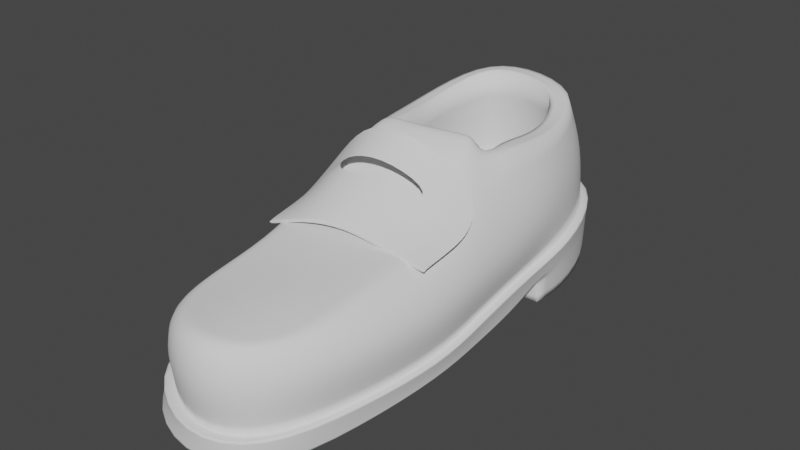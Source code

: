 # Source: loafer.blend  (saved by Blender 3.5.10; exported with 4.5.12 LTS)
import bpy
from mathutils import Matrix  # noqa: F401  (used for matrix-valued properties, if any)

bpy.ops.wm.read_factory_settings(use_empty=True)
scene = bpy.context.scene
scene.name = 'Scene'

# ---- collections
col_collection = bpy.data.collections.new('Collection'); scene.collection.children.link(col_collection)

# ---- world
world_world = bpy.data.worlds.new('World'); scene.world = world_world
world_world.use_nodes = True; world_world.node_tree.nodes.clear()
_N = world_world.node_tree.nodes; _L = world_world.node_tree.links
n0 = _N.new('ShaderNodeOutputWorld'); n0.name = 'World Output'; n0.location = (300, 300)
n1 = _N.new('ShaderNodeBackground'); n1.name = 'Background'; n1.location = (10, 300)
n1.inputs[0].default_value = (0.05088, 0.05088, 0.05088, 1.0)
_L.new(n1.outputs[0], n0.inputs[0])
n0.is_active_output = True
world_world.color = (0.05088, 0.05088, 0.05088)
world_world.use_sun_shadow = False
world_world.sun_shadow_jitter_overblur = 0.0

# ---- meshes
me_plane = bpy.data.meshes.new('Plane')
me_plane.from_pydata([(-0.2068, -0.7176, 0.001093), (0.2396, -0.778, 0.004441), (-0.2618, 0.8614, 0.1427), (0.2036, 0.8796, 0.144), (-0.3408, 0.5087, 0.1197), (0.3358, 0.5476, 0.137), (-0.3136, -0.2652, 0.02518), (0.3687, -0.2133, 0.03714), (0.3402, 0.1687, 0.08303), (-0.2261, 0.1561, 0.0709), (0.03353, -0.8456, -0.006638), (-0.01946, 0.944, 0.145), (-0.1601, -0.757, 0.2284), (0.2282, -0.75, 0.2267), (-0.1747, 0.7194, 0.5355), (0.1363, 0.7393, 0.5114), (-0.2207, 0.5122, 0.4644), (0.2008, 0.5641, 0.4708), (-0.1967, -0.3452, 0.2631), (0.3312, -0.2755, 0.3002), (0.1841, 0.2337, 0.4934), (-0.165, 0.1879, 0.4899), (0.05211, -0.8604, 0.2425), (-0.04949, 0.7724, 0.5422), (0.05069, -0.3012, 0.3093), (0.01178, 0.1826, 0.5458), (0.04772, -0.8834, 0.1283), (-0.1808, -0.7586, 0.1411), (-0.265, 0.8282, 0.3333), (-0.04226, 0.948, 0.3308), (0.3988, 0.1738, 0.2438), (0.4132, -0.2494, 0.1957), (-0.2748, -0.2998, 0.1534), (-0.2671, 0.1657, 0.2201), (0.2008, 0.8685, 0.3452), (-0.3154, 0.5224, 0.3), (0.2473, -0.785, 0.1456), (0.3139, 0.5778, 0.2892), (-0.3273, -0.2523, -0.04133), (-0.2248, -0.7269, -0.08259), (0.01534, -0.8424, -0.0788), (0.2331, -0.772, -0.07772), (0.33, 0.1685, -0.0007139), (-0.2361, 0.1542, 0.0051), (0.3572, -0.2077, -0.01925), (0.01292, -0.2273, -0.02867), (0.006128, 0.1882, -8.099e-05), (-0.3402, -0.268, 0.03361), (-0.2276, -0.7488, 0.001707), (0.03791, -0.8869, -0.005036), (0.2619, -0.8015, 0.005566), (0.3652, 0.5542, 0.1308), (0.2242, 0.9017, 0.1364), (-0.02034, 0.9747, 0.1374), (-0.2824, 0.8826, 0.1356), (-0.3705, 0.511, 0.1164), (0.3715, 0.1705, 0.08303), (-0.3574, 0.5147, 0.03764), (-0.2512, 0.1542, 0.07311), (0.3988, -0.2171, 0.03904), (0.2269, 0.898, 0.04334), (-0.2604, 0.1519, 0.01005), (-0.3544, -0.2549, -0.03779), (0.3614, 0.1702, -0.0007088), (0.3862, -0.2106, -0.02264), (-0.2469, 0.8996, 0.04472), (-0.02035, 0.978, 0.04396), (0.02134, -0.8839, -0.07724), (-0.2432, -0.7588, -0.08253), (0.2555, -0.7992, -0.07679), (0.3522, 0.5514, 0.04189), (-0.09399, -0.2645, 0.3562), (0.2245, -0.2399, 0.3426), (0.1764, 0.05906, 0.5208), (-0.1268, 0.04559, 0.5427), (0.04959, -0.2376, 0.3704), (0.01696, 0.03923, 0.5772), (0.2978, 0.06963, 0.4067), (0.343, -0.2344, 0.3201), (-0.2289, -0.2682, 0.3009), (-0.2227, 0.0314, 0.4157), (0.2589, 0.5728, 0.4707), (0.1815, 0.7962, 0.5102), (-0.04848, 0.8391, 0.5415), (-0.212, 0.7568, 0.5351), (-0.2778, 0.5089, 0.4614), (0.2352, 0.1913, 0.4878), (-0.2048, 0.1422, 0.4781), (0.0139, 0.1357, 0.5401), (-0.0107, 0.5296, 0.1146), (-0.2622, 0.5079, 0.1366), (0.2639, 0.5721, 0.1115), (0.006662, 0.1966, 0.05101), (-0.02466, 0.8734, 0.129), (0.1765, 0.8252, 0.1368), (-0.2113, 0.8181, 0.1337), (0.2034, 0.2291, 0.03215), (-0.1538, 0.198, 0.01275), (-0.1192, -0.04894, 0.4776), (0.1988, -0.03378, 0.4564), (0.01901, -0.05001, 0.5161), (-0.2331, -0.07696, 0.3439), (0.331, -0.007052, 0.3616), (-0.1117, -0.1024, 0.4426), (0.3454, -0.07916, 0.3429), (0.2036, -0.08649, 0.42), (0.02569, -0.09865, 0.4797), (-0.2307, -0.1309, 0.3267), (-0.1577, 0.1389, 0.5257), (0.1598, 0.2259, 0.5328), (0.1805, 0.1797, 0.5295), (0.2721, -0.2811, 0.3295), (-0.1672, -0.3399, 0.298), (0.04706, -0.811, 0.2714), (-0.1299, 0.1847, 0.5365), (-0.1345, -0.7194, 0.2559), (0.2156, -0.724, 0.2564), (-0.1004, 0.1834, 0.5469), (0.1357, 0.2179, 0.5418), (-0.1174, 0.1371, 0.5384), (0.1459, 0.17, 0.5401), (0.2259, -0.2862, 0.3297), (-0.1324, -0.3346, 0.3032), (0.04689, -0.7833, 0.2697), (-0.1133, -0.6968, 0.2543), (0.1973, -0.7051, 0.2586), (0.3582, 0.3591, 0.0917), (-0.003032, 0.3631, 0.083), (0.3617, 0.1702, 0.01008), (0.3609, 0.5536, 0.1022), (-0.3179, 0.5128, -0.06574), (0.3649, 0.1703, 0.04655), (-0.2527, 0.1518, 0.05118), (0.03299, -0.8854, -0.02851), (0.3281, 0.3545, 0.09169), (-0.297, 0.3277, 0.1107), (0.2674, 0.3896, 0.4802), (-0.2311, 0.3316, 0.4757), (0.3081, 0.3402, 0.01145), (-0.3035, 0.3306, 0.004739), (0.3739, 0.3646, 0.2547), (-0.2852, 0.3448, 0.2687), (0.2243, 0.9005, 0.1071), (0.001257, 0.3457, -0.05076), (-0.008555, 0.3487, 0.01212), (-0.3256, 0.33, 0.1048), (0.2179, 0.406, 0.4801), (0.3443, 0.3591, 0.0338), (-0.3246, 0.3358, 0.03326), (-0.1917, 0.3575, 0.4759), (-0.3612, 0.5134, 0.06364), (0.2085, 0.8707, -0.06677), (0.2295, 0.4, 0.06909), (-0.2126, 0.3531, 0.07517), (-0.2582, 0.8936, 0.07604), (-0.3655, 0.5121, 0.08975), (0.2583, -0.8028, -0.05004), (0.2254, 0.8992, 0.07553), (0.3445, 0.5481, -0.06612), (-0.2574, 0.1513, 0.02181), (-0.3482, -0.2629, -0.004908), (-0.2247, 0.9069, -0.06418), (0.02734, -0.8842, -0.05277), (-0.3527, -0.2593, -0.02901), (0.3903, -0.2128, 0.005338), (0.3131, 0.3524, -0.0514), (0.3565, 0.5525, 0.07222), (0.387, -0.2111, -0.01544), (-0.3234, 0.3312, 0.08152), (-0.2704, 0.8876, 0.1068), (-0.02062, 0.9751, 0.108), (0.3425, 0.357, -0.0514), (-0.3483, 0.5145, -0.06574), (-0.02079, 0.9764, 0.07629), (-0.2329, -0.7459, -0.02607), (-0.01811, 0.9774, -0.0662), (0.2279, 0.8933, -0.06673), (-0.2385, -0.7508, -0.05443), (-0.00198, 0.5059, -0.06567), (0.2605, -0.8033, -0.02249), (0.3523, 0.3591, 0.07065), (-0.2004, 0.8884, -0.06416), (-0.01561, 0.9483, -0.06621), (0.3478, 0.3591, 0.05195), (0.3147, 0.5407, -0.06612), (-0.3231, 0.3333, 0.05767), (-0.3094, 0.337, -0.05967), (-0.3378, 0.3376, -0.05979), (-0.2777, -0.5306, 0.005237), (0.3327, -0.4971, 0.02726), (-0.2081, -0.5757, 0.234), (0.3144, -0.5515, 0.2631), (0.02701, -0.5697, 0.2919), (0.3707, -0.53, 0.1813), (-0.2558, -0.558, 0.1502), (-0.2878, -0.522, -0.06515), (0.3188, -0.4981, -0.04754), (0.0276, -0.5383, -0.05591), (-0.3023, -0.5457, 0.01013), (0.3576, -0.5104, 0.0287), (-0.3131, -0.5366, -0.063), (0.3428, -0.5136, -0.04886), (-0.1801, -0.558, 0.264), (0.2724, -0.5471, 0.2865), (-0.1508, -0.5451, 0.2671), (0.2341, -0.5385, 0.2878), (0.3499, -0.512, -0.003939), (0.3452, -0.5131, -0.02987), (-0.3064, -0.5404, -0.02114), (-0.3104, -0.5383, -0.04562), (-0.1091, 0.1847, 0.4841), (0.1387, 0.2223, 0.4829), (0.01123, 0.1847, 0.4713), (-0.1389, -0.002474, 0.3984), (-0.09664, 0.003683, 0.07634), (0.0239, 0.00267, 0.1049), (0.1728, 0.02567, 0.09521), (0.2121, 0.02032, 0.3917), (-0.08672, -0.003165, 0.4021), (0.1681, 0.01467, 0.3927), (0.02522, -0.004661, 0.4102), (-0.2702, -0.05391, 0.04652), (0.3545, -0.02232, 0.06017), (-0.2338, -0.1045, 0.3213), (0.322, -0.05182, 0.3371), (0.03157, -0.08189, 0.4131), (-0.2713, -0.06587, 0.1857), (0.406, -0.03786, 0.2198), (-0.282, -0.04869, -0.01921), (0.3436, -0.0196, -0.009972), (0.00942, -0.01941, -0.0148), (-0.2961, -0.05628, 0.05186), (0.3852, -0.0233, 0.06106), (-0.3077, -0.05117, -0.01496), (0.3738, -0.02019, -0.01167), (-0.1994, -0.1049, 0.3515), (0.2649, -0.06262, 0.3532), (-0.1583, -0.1027, 0.3648), (0.2171, -0.0681, 0.3667), (0.3776, -0.02126, 0.02594), (0.3744, -0.02043, -0.002679), (-0.3009, -0.05501, 0.0216), (-0.3053, -0.05359, -0.004852), (-0.09577, -0.2485, 0.3645), (0.3418, -0.2212, 0.3243), (0.2228, -0.2244, 0.3513), (0.04721, -0.2238, 0.381), (-0.231, -0.2535, 0.3056), (-0.094, -0.2645, 0.3467), (0.2245, -0.2399, 0.3333), (0.04958, -0.2376, 0.361), (0.343, -0.2344, 0.3108), (-0.2288, -0.2683, 0.2917)], [], [(1, 10, 49, 50), (189, 1, 50, 199), (60, 70, 158, 176), (188, 6, 47, 198), (221, 9, 58, 231), (40, 41, 69, 67), (11, 3, 52, 53), (196, 44, 64, 201), (17, 15, 94, 91), (14, 16, 90, 95), (22, 13, 116, 113), (225, 238, 120, 88), (223, 235, 108, 87), (12, 22, 113, 115), (149, 21, 97, 153), (15, 23, 93, 94), (27, 26, 22, 12), (29, 28, 84, 83), (227, 30, 86, 224), (194, 27, 12, 190), (226, 32, 18, 223), (34, 29, 83, 82), (28, 35, 85, 84), (141, 33, 87, 137), (26, 36, 13, 22), (193, 31, 19, 191), (140, 37, 81, 136), (37, 34, 82, 81), (5, 3, 34, 37), (134, 5, 37, 140), (189, 7, 31, 193), (10, 1, 36, 26), (135, 9, 33, 141), (2, 4, 35, 28), (3, 11, 29, 34), (221, 6, 32, 226), (188, 0, 27, 194), (222, 8, 30, 227), (11, 2, 28, 29), (0, 10, 26, 27), (70, 147, 171, 158), (144, 139, 186, 143), (197, 45, 44, 196), (230, 46, 42, 229), (228, 43, 46, 230), (195, 38, 45, 197), (148, 57, 172, 187), (66, 60, 176, 175), (195, 39, 68, 200), (10, 0, 48, 49), (228, 38, 62, 233), (57, 65, 161, 172), (185, 150, 57, 148), (150, 154, 65, 57), (173, 157, 60, 66), (242, 159, 61, 233), (209, 163, 62, 200), (240, 167, 64, 234), (154, 173, 66, 65), (162, 177, 68, 67), (156, 162, 67, 69), (207, 156, 69, 201), (183, 128, 63, 147), (157, 166, 70, 60), (229, 42, 63, 234), (139, 148, 187, 186), (3, 5, 51, 52), (139, 43, 61, 148), (65, 66, 175, 161), (222, 7, 59, 232), (2, 11, 53, 54), (147, 138, 165, 171), (135, 4, 55, 145), (4, 2, 54, 55), (39, 40, 67, 68), (134, 8, 56, 126), (100, 99, 73, 76), (98, 100, 76, 74), (102, 77, 73, 99), (247, 79, 71, 243), (15, 17, 81, 82), (14, 23, 83, 84), (16, 14, 84, 85), (146, 20, 86, 136), (149, 16, 85, 137), (25, 117, 119, 88), (23, 15, 82, 83), (20, 109, 110, 86), (89, 91, 94, 93), (127, 152, 91, 89), (153, 127, 89, 90), (90, 89, 93, 95), (25, 118, 211, 212), (21, 114, 117, 210), (146, 17, 91, 152), (23, 14, 95, 93), (80, 101, 98, 74), (104, 102, 99, 105), (235, 112, 122, 237), (246, 245, 105, 106), (243, 246, 106, 103), (244, 104, 105, 245), (101, 107, 103, 98), (110, 109, 118, 120), (202, 115, 124, 204), (113, 116, 125, 123), (108, 114, 21, 87), (236, 111, 19, 224), (120, 118, 25, 88), (237, 122, 24, 225), (204, 124, 123, 192), (119, 117, 114, 108), (192, 205, 121, 24), (238, 121, 111, 236), (203, 191, 19, 111), (205, 203, 111, 121), (202, 112, 18, 190), (124, 115, 113, 123), (184, 151, 176, 158), (20, 146, 152, 96), (97, 92, 127, 153), (92, 96, 152, 127), (21, 149, 137, 87), (17, 146, 136, 81), (5, 134, 126, 51), (9, 135, 145, 58), (42, 138, 147, 63), (138, 144, 143, 165), (166, 183, 147, 70), (159, 185, 148, 61), (43, 139, 144, 46), (46, 144, 138, 42), (4, 135, 141, 35), (8, 134, 140, 30), (30, 140, 136, 86), (35, 141, 137, 85), (16, 149, 153, 90), (58, 145, 168, 132), (132, 168, 185, 159), (51, 126, 180, 129), (129, 180, 183, 166), (52, 51, 129, 142), (142, 129, 166, 157), (126, 56, 131, 180), (180, 131, 128, 183), (199, 50, 179, 206), (206, 179, 156, 207), (50, 49, 133, 179), (179, 133, 162, 156), (49, 48, 174, 133), (133, 174, 177, 162), (54, 53, 170, 169), (169, 170, 173, 154), (232, 59, 164, 239), (239, 164, 167, 240), (198, 47, 160, 208), (208, 160, 163, 209), (231, 58, 132, 241), (241, 132, 159, 242), (53, 52, 142, 170), (170, 142, 157, 173), (55, 54, 169, 155), (155, 169, 154, 150), (145, 55, 155, 168), (168, 155, 150, 185), (178, 182, 151, 184), (143, 178, 184, 165), (186, 130, 178, 143), (130, 181, 182, 178), (151, 182, 175, 176), (182, 181, 161, 175), (181, 130, 172, 161), (165, 184, 158, 171), (130, 186, 187, 172), (174, 208, 209, 177), (48, 198, 208, 174), (164, 206, 207, 167), (59, 199, 206, 164), (115, 202, 190, 12), (125, 116, 203, 205), (116, 13, 191, 203), (123, 125, 205, 192), (122, 204, 192, 24), (112, 202, 204, 122), (167, 207, 201, 64), (177, 209, 200, 68), (38, 195, 200, 62), (39, 195, 197, 40), (40, 197, 196, 41), (6, 188, 194, 32), (1, 189, 193, 36), (36, 193, 191, 13), (32, 194, 190, 18), (41, 196, 201, 69), (0, 188, 198, 48), (7, 189, 199, 59), (20, 96, 216, 217), (20, 211, 118, 109), (218, 220, 215, 214, 213), (210, 212, 220, 218), (212, 210, 117, 25), (220, 219, 217, 216, 215), (97, 21, 213, 214), (212, 211, 219, 220), (211, 20, 217, 219), (96, 92, 215, 216), (21, 210, 218, 213), (92, 97, 214, 215), (160, 241, 242, 163), (47, 231, 241, 160), (131, 239, 240, 128), (56, 232, 239, 131), (120, 238, 236, 110), (119, 237, 225, 88), (110, 236, 224, 86), (108, 235, 237, 119), (8, 222, 232, 56), (44, 229, 234, 64), (128, 240, 234, 63), (163, 242, 233, 62), (43, 228, 233, 61), (38, 228, 230, 45), (45, 230, 229, 44), (7, 222, 227, 31), (9, 221, 226, 33), (33, 226, 223, 87), (31, 227, 224, 19), (18, 112, 235, 223), (24, 121, 238, 225), (6, 221, 231, 47), (78, 244, 245, 72), (71, 75, 246, 243), (75, 72, 245, 246), (107, 247, 243, 103), (75, 71, 248, 250), (78, 72, 249, 251), (72, 75, 250, 249), (71, 79, 252, 248)])
me_plane.polygons.foreach_set('use_smooth', [True] * 238)
_k = {(0, 188): 1.0, (1, 10): 1.0, (3, 5): 1.0, (2, 11): 1.0, (2, 4): 1.0, (5, 134): 1.0, (6, 221): 1.0, (7, 189): 1.0, (8, 222): 1.0, (9, 135): 1.0, (0, 10): 1.0, (3, 11): 1.0, (81, 82): 1.0, (83, 84): 1.0, (84, 85): 1.0, (81, 136): 1.0, (87, 137): 1.0, (82, 83): 1.0, (148, 187): 1.0, (48, 198): 1.0, (49, 50): 1.0, (51, 52): 1.0, (53, 54): 1.0, (54, 55): 1.0, (51, 126): 1.0, (47, 231): 1.0, (59, 199): 1.0, (56, 232): 1.0, (58, 145): 1.0, (48, 49): 1.0, (52, 53): 1.0, (68, 200): 1.0, (67, 69): 1.0, (62, 233): 1.0, (64, 201): 1.0, (63, 234): 1.0, (61, 148): 1.0, (67, 68): 1.0, (147, 171): 1.0, (71, 75): 1.0, (72, 75): 1.0, (72, 78): 1.0, (71, 79): 1.0, (15, 17): 1.0, (14, 23): 1.0, (14, 16): 1.0, (17, 146): 1.0, (21, 149): 1.0, (15, 23): 1.0, (91, 94): 1.0, (93, 95): 1.0, (90, 95): 1.0, (91, 152): 1.0, (97, 153): 1.0, (93, 94): 1.0, (20, 146): 1.0, (56, 126): 1.0, (139, 148): 1.0, (8, 134): 1.0, (4, 135): 1.0, (86, 136): 1.0, (85, 137): 1.0, (138, 147): 1.0, (55, 145): 1.0, (63, 147): 1.0, (16, 149): 1.0, (96, 152): 1.0, (90, 153): 1.0, (139, 144): 1.0, (138, 144): 1.0, (158, 176): 1.0, (161, 175): 1.0, (161, 172): 1.0, (158, 171): 1.0, (175, 176): 1.0, (186, 187): 1.0, (165, 171): 1.0, (172, 187): 1.0, (143, 186): 1.0, (143, 165): 1.0, (6, 188): 1.0, (1, 189): 1.0, (47, 198): 1.0, (50, 199): 1.0, (62, 200): 1.0, (69, 201): 1.0, (96, 216): 1.0, (97, 214): 1.0, (9, 221): 1.0, (7, 222): 1.0, (58, 231): 1.0, (59, 232): 1.0, (61, 233): 1.0, (64, 234): 1.0}
me_plane.attributes.new('crease_edge', 'FLOAT', 'EDGE').data.foreach_set('value', [_k.get((min(e.vertices), max(e.vertices)), 0.0) for e in me_plane.edges])
_uv = me_plane.uv_layers.new(name='UVMap')
_uv.uv.foreach_set('vector', [1.0, 0.0, 0.5, 0.0, 0.5, 0.0, 1.0, 0.0, 1.0, 0.1624, 1.0, 0.0, 1.0, 0.0, 1.0, 0.1624, 1.0, 1.0, 1.0, 0.7529, 1.0, 0.7529, 1.0, 1.0, 0.0, 0.1624, 0.0, 0.348, 0.0, 0.348, 0.0, 0.1624, 0.0, 0.4612, 0.0, 0.5744, 0.0, 0.5744, 0.0, 0.4612, 0.5, 0.0, 1.0, 0.0, 1.0, 0.0, 0.5, 0.0, 0.5, 1.0, 1.0, 1.0, 1.0, 1.0, 0.5, 1.0, 1.0, 0.1624, 1.0, 0.348, 1.0, 0.348, 1.0, 0.1624, 0.9289, 0.7528, 0.901, 0.9607, 0.901, 0.9607, 0.9289, 0.7528, 0.08965, 0.9647, 0.07822, 0.7527, 0.07822, 0.7527, 0.08965, 0.9647, 0.5, 0.0, 1.0, 0.0, 0.9228, 0.03848, 0.5, 0.02476, 0.5, 0.4612, 0.8209, 0.4612, 0.81, 0.5744, 0.5, 0.5744, 0.0, 0.4612, 0.09011, 0.4612, 0.1119, 0.5744, 0.0, 0.5744, 0.0, 0.0, 0.5, 0.0, 0.5, 0.02476, 0.06391, 0.0232, 0.08751, 0.6755, 0.0968, 0.5983, 0.0968, 0.5983, 0.08751, 0.6755, 0.901, 0.9607, 0.4997, 0.9685, 0.4997, 0.9685, 0.901, 0.9607, 0.0, 0.0, 0.5, 0.0, 0.5, 0.0, 0.0, 0.0, 0.5, 1.0, 0.0, 1.0, 0.0, 1.0, 0.5, 1.0, 1.0, 0.4612, 1.0, 0.5744, 1.0, 0.5744, 1.0, 0.4612, 0.0, 0.1624, 0.0, 0.0, 0.0, 0.0, 0.0, 0.1624, 0.0, 0.4612, 0.0, 0.348, 0.0, 0.348, 0.0, 0.4612, 1.0, 1.0, 0.5, 1.0, 0.5, 1.0, 1.0, 1.0, 0.0, 1.0, 0.0, 0.7529, 0.0, 0.7529, 0.0, 1.0, 0.0, 0.6636, 0.0, 0.5744, 0.0, 0.5744, 0.0, 0.6636, 0.5, 0.0, 1.0, 0.0, 1.0, 0.0, 0.5, 0.0, 1.0, 0.1624, 1.0, 0.348, 1.0, 0.348, 1.0, 0.1624, 1.0, 0.6636, 1.0, 0.7529, 1.0, 0.7529, 1.0, 0.6636, 1.0, 0.7529, 1.0, 1.0, 1.0, 1.0, 1.0, 0.7529, 1.0, 0.7529, 1.0, 1.0, 1.0, 1.0, 1.0, 0.7529, 1.0, 0.6636, 1.0, 0.7529, 1.0, 0.7529, 1.0, 0.6636, 1.0, 0.1624, 1.0, 0.348, 1.0, 0.348, 1.0, 0.1624, 0.5, 0.0, 1.0, 0.0, 1.0, 0.0, 0.5, 0.0, 0.0, 0.6636, 0.0, 0.5744, 0.0, 0.5744, 0.0, 0.6636, 0.0, 1.0, 0.0, 0.7529, 0.0, 0.7529, 0.0, 1.0, 1.0, 1.0, 0.5, 1.0, 0.5, 1.0, 1.0, 1.0, 0.0, 0.4612, 0.0, 0.348, 0.0, 0.348, 0.0, 0.4612, 0.0, 0.1624, 0.0, 0.0, 0.0, 0.0, 0.0, 0.1624, 1.0, 0.4612, 1.0, 0.5744, 1.0, 0.5744, 1.0, 0.4612, 0.5, 1.0, 0.0, 1.0, 0.0, 1.0, 0.5, 1.0, 0.0, 0.0, 0.5, 0.0, 0.5, 0.0, 0.0, 0.0, 1.0, 0.7529, 1.0, 0.6636, 1.0, 0.6636, 1.0, 0.7529, 0.5, 0.6116, 0.0, 0.6116, 0.0, 0.6636, 0.5, 0.6636, 0.5, 0.1624, 0.5, 0.348, 1.0, 0.348, 1.0, 0.1624, 0.5, 0.4612, 0.5, 0.5744, 1.0, 0.5744, 1.0, 0.4612, 0.0, 0.4612, 0.0, 0.5744, 0.5, 0.5744, 0.5, 0.4612, 0.0, 0.1624, 0.0, 0.348, 0.5, 0.348, 0.5, 0.1624, 0.0, 0.6636, 0.0, 0.7529, 0.0, 0.7529, 0.0, 0.6636, 0.5, 1.0, 1.0, 1.0, 1.0, 1.0, 0.5, 1.0, 0.0, 0.1624, 0.0, 0.0, 0.0, 0.0, 0.0, 0.1624, 0.5, 0.0, 0.0, 0.0, 0.0, 0.0, 0.5, 0.0, 0.0, 0.4612, 0.0, 0.348, 0.0, 0.348, 0.0, 0.4612, 0.0, 0.7529, 0.0, 1.0, 0.0, 1.0, 0.0, 0.7529, 0.0, 0.6636, 0.0, 0.7529, 0.0, 0.7529, 0.0, 0.6636, 0.0, 0.7529, 0.0, 1.0, 0.0, 1.0, 0.0, 0.7529, 0.5, 1.0, 1.0, 1.0, 1.0, 1.0, 0.5, 1.0, 0.0, 0.4612, 0.0, 0.5744, 0.0, 0.5744, 0.0, 0.4612, 0.0, 0.1624, 0.0, 0.348, 0.0, 0.348, 0.0, 0.1624, 1.0, 0.4612, 1.0, 0.348, 1.0, 0.348, 1.0, 0.4612, 0.0, 1.0, 0.5, 1.0, 0.5, 1.0, 0.0, 1.0, 0.5, 0.0, 0.0, 0.0, 0.0, 0.0, 0.5, 0.0, 1.0, 0.0, 0.5, 0.0, 0.5, 0.0, 1.0, 0.0, 1.0, 0.1624, 1.0, 0.0, 1.0, 0.0, 1.0, 0.1624, 1.0, 0.6636, 1.0, 0.5744, 1.0, 0.5744, 1.0, 0.6636, 1.0, 1.0, 1.0, 0.7529, 1.0, 0.7529, 1.0, 1.0, 1.0, 0.4612, 1.0, 0.5744, 1.0, 0.5744, 1.0, 0.4612, 0.0, 0.6116, 0.0, 0.6636, 0.0, 0.6636, 0.0, 0.6636, 1.0, 1.0, 1.0, 0.7529, 1.0, 0.7529, 1.0, 1.0, 0.0, 0.6116, 0.0, 0.5744, 0.0, 0.5744, 0.0, 0.6636, 0.0, 1.0, 0.5, 1.0, 0.5, 1.0, 0.0, 1.0, 1.0, 0.4612, 1.0, 0.348, 1.0, 0.348, 1.0, 0.4612, 0.0, 1.0, 0.5, 1.0, 0.5, 1.0, 0.0, 1.0, 1.0, 0.6636, 1.0, 0.6116, 1.0, 0.6636, 1.0, 0.6636, 0.0, 0.6636, 0.0, 0.7529, 0.0, 0.7529, 0.0, 0.6636, 0.0, 0.7529, 0.0, 1.0, 0.0, 1.0, 0.0, 0.7529, 0.0, 0.0, 0.5, 0.0, 0.5, 0.0, 0.0, 0.0, 1.0, 0.6636, 1.0, 0.5744, 1.0, 0.5744, 1.0, 0.6636, 0.5, 0.4925, 1.0, 0.4925, 1.0, 0.5744, 0.5, 0.5744, 0.2204, 0.4925, 0.5, 0.4925, 0.5, 0.5744, 0.2204, 0.5744, 1.0, 0.4925, 1.0, 0.5744, 1.0, 0.5744, 1.0, 0.4925, 0.0, 0.3583, 0.0, 0.348, 0.2204, 0.348, 0.2204, 0.3583, 0.901, 0.9607, 0.9289, 0.7528, 1.0, 0.7529, 1.0, 1.0, 0.08965, 0.9647, 0.4997, 0.9685, 0.5, 1.0, 0.0, 1.0, 0.07822, 0.7527, 0.08965, 0.9647, 0.0, 1.0, 0.0, 0.7529, 0.9233, 0.675, 0.9176, 0.5973, 1.0, 0.5744, 1.0, 0.6636, 0.08751, 0.6755, 0.07822, 0.7527, 0.0, 0.7529, 0.0, 0.6636, 0.4981, 0.5972, 0.2514, 0.5979, 0.2012, 0.5744, 0.5, 0.5744, 0.4997, 0.9685, 0.901, 0.9607, 1.0, 1.0, 0.5, 1.0, 0.9176, 0.5973, 0.8574, 0.5973, 0.8922, 0.5744, 1.0, 0.5744, 0.5, 0.7529, 0.9289, 0.7528, 0.901, 0.9607, 0.4997, 0.9685, 0.4991, 0.6751, 0.9233, 0.675, 0.9289, 0.7528, 0.5, 0.7529, 0.08751, 0.6755, 0.4991, 0.6751, 0.5, 0.7529, 0.07822, 0.7527, 0.07822, 0.7527, 0.5, 0.7529, 0.4997, 0.9685, 0.08965, 0.9647, 0.4981, 0.5972, 0.7964, 0.5973, 0.82, 0.5973, 0.4981, 0.5972, 0.0968, 0.5983, 0.1859, 0.5981, 0.2514, 0.5979, 0.224, 0.598, 0.9233, 0.675, 0.9289, 0.7528, 0.9289, 0.7528, 0.9233, 0.675, 0.4997, 0.9685, 0.08965, 0.9647, 0.08965, 0.9647, 0.4997, 0.9685, 0.0, 0.5744, 0.0, 0.4925, 0.2204, 0.4925, 0.2204, 0.5744, 1.0, 0.4538, 1.0, 0.4925, 1.0, 0.4925, 1.0, 0.4538, 0.09011, 0.4612, 0.06828, 0.348, 0.1391, 0.348, 0.1701, 0.4612, 0.5, 0.3583, 1.0, 0.3583, 1.0, 0.4538, 0.5, 0.4538, 0.2204, 0.3583, 0.5, 0.3583, 0.5, 0.4538, 0.2204, 0.4538, 1.0, 0.3583, 1.0, 0.4538, 1.0, 0.4538, 1.0, 0.3583, 0.0, 0.4925, 0.0, 0.4538, 0.2204, 0.4538, 0.2204, 0.4925, 0.8922, 0.5744, 0.8574, 0.5973, 0.7964, 0.5973, 0.81, 0.5744, 0.06595, 0.1748, 0.06391, 0.0232, 0.1186, 0.04258, 0.1282, 0.1851, 0.5, 0.02476, 0.9228, 0.03848, 0.8591, 0.06744, 0.5, 0.04166, 0.1119, 0.5744, 0.1859, 0.5981, 0.0968, 0.5983, 0.0, 0.5744, 0.9011, 0.4612, 0.91, 0.348, 1.0, 0.348, 1.0, 0.4612, 0.81, 0.5744, 0.7964, 0.5973, 0.4981, 0.5972, 0.5, 0.5744, 0.1701, 0.4612, 0.1391, 0.348, 0.5, 0.348, 0.5, 0.4612, 0.1282, 0.1851, 0.1186, 0.04258, 0.5, 0.04166, 0.5, 0.1846, 0.2012, 0.5744, 0.2514, 0.5979, 0.1859, 0.5981, 0.1119, 0.5744, 0.5, 0.1846, 0.8463, 0.1984, 0.8318, 0.348, 0.5, 0.348, 0.8209, 0.4612, 0.8318, 0.348, 0.91, 0.348, 0.9011, 0.4612, 0.9168, 0.1829, 1.0, 0.1624, 1.0, 0.348, 0.91, 0.348, 0.8463, 0.1984, 0.9168, 0.1829, 0.91, 0.348, 0.8318, 0.348, 0.06595, 0.1748, 0.06828, 0.348, 0.0, 0.348, 0.0, 0.1624, 0.1186, 0.04258, 0.06391, 0.0232, 0.5, 0.02476, 0.5, 0.04166, 1.0, 0.7529, 1.0, 1.0, 1.0, 1.0, 1.0, 0.7529, 0.9176, 0.5973, 0.9233, 0.675, 0.9233, 0.675, 0.9176, 0.5973, 0.0968, 0.5983, 0.4981, 0.5972, 0.4991, 0.6751, 0.08751, 0.6755, 0.4981, 0.5972, 0.9176, 0.5973, 0.9233, 0.675, 0.4991, 0.6751, 0.0968, 0.5983, 0.08751, 0.6755, 0.0, 0.6636, 0.0, 0.5744, 0.9289, 0.7528, 0.9233, 0.675, 1.0, 0.6636, 1.0, 0.7529, 1.0, 0.7529, 1.0, 0.6636, 1.0, 0.6636, 1.0, 0.7529, 0.0, 0.5744, 0.0, 0.6636, 0.0, 0.6636, 0.0, 0.5744, 1.0, 0.5744, 1.0, 0.6116, 1.0, 0.6636, 1.0, 0.5744, 1.0, 0.6116, 0.5, 0.6116, 0.5, 0.6636, 1.0, 0.6636, 1.0, 0.7529, 1.0, 0.6636, 1.0, 0.6636, 1.0, 0.7529, 0.0, 0.5744, 0.0, 0.6636, 0.0, 0.6636, 0.0, 0.5744, 0.0, 0.5744, 0.0, 0.6116, 0.5, 0.6116, 0.5, 0.5744, 0.5, 0.5744, 0.5, 0.6116, 1.0, 0.6116, 1.0, 0.5744, 0.0, 0.7529, 0.0, 0.6636, 0.0, 0.6636, 0.0, 0.7529, 1.0, 0.5744, 1.0, 0.6636, 1.0, 0.6636, 1.0, 0.5744, 1.0, 0.5744, 1.0, 0.6636, 1.0, 0.6636, 1.0, 0.5744, 0.0, 0.7529, 0.0, 0.6636, 0.0, 0.6636, 0.0, 0.7529, 0.07822, 0.7527, 0.08751, 0.6755, 0.08751, 0.6755, 0.07822, 0.7527, 0.0, 0.5744, 0.0, 0.6636, 0.0, 0.6636, 0.0, 0.5744, 0.0, 0.5744, 0.0, 0.6636, 0.0, 0.6636, 0.0, 0.5744, 1.0, 0.7529, 1.0, 0.6636, 1.0, 0.6636, 1.0, 0.7529, 1.0, 0.7529, 1.0, 0.6636, 1.0, 0.6636, 1.0, 0.7529, 1.0, 1.0, 1.0, 0.7529, 1.0, 0.7529, 1.0, 1.0, 1.0, 1.0, 1.0, 0.7529, 1.0, 0.7529, 1.0, 1.0, 1.0, 0.6636, 1.0, 0.5744, 1.0, 0.5744, 1.0, 0.6636, 1.0, 0.6636, 1.0, 0.5744, 1.0, 0.5744, 1.0, 0.6636, 1.0, 0.1624, 1.0, 0.0, 1.0, 0.0, 1.0, 0.1624, 1.0, 0.1624, 1.0, 0.0, 1.0, 0.0, 1.0, 0.1624, 1.0, 0.0, 0.5, 0.0, 0.5, 0.0, 1.0, 0.0, 1.0, 0.0, 0.5, 0.0, 0.5, 0.0, 1.0, 0.0, 0.5, 0.0, 0.0, 0.0, 0.0, 0.0, 0.5, 0.0, 0.5, 0.0, 0.0, 0.0, 0.0, 0.0, 0.5, 0.0, 0.0, 1.0, 0.5, 1.0, 0.5, 1.0, 0.0, 1.0, 0.0, 1.0, 0.5, 1.0, 0.5, 1.0, 0.0, 1.0, 1.0, 0.4612, 1.0, 0.348, 1.0, 0.348, 1.0, 0.4612, 1.0, 0.4612, 1.0, 0.348, 1.0, 0.348, 1.0, 0.4612, 0.0, 0.1624, 0.0, 0.348, 0.0, 0.348, 0.0, 0.1624, 0.0, 0.1624, 0.0, 0.348, 0.0, 0.348, 0.0, 0.1624, 0.0, 0.4612, 0.0, 0.5744, 0.0, 0.5744, 0.0, 0.4612, 0.0, 0.4612, 0.0, 0.5744, 0.0, 0.5744, 0.0, 0.4612, 0.5, 1.0, 1.0, 1.0, 1.0, 1.0, 0.5, 1.0, 0.5, 1.0, 1.0, 1.0, 1.0, 1.0, 0.5, 1.0, 0.0, 0.7529, 0.0, 1.0, 0.0, 1.0, 0.0, 0.7529, 0.0, 0.7529, 0.0, 1.0, 0.0, 1.0, 0.0, 0.7529, 0.0, 0.6636, 0.0, 0.7529, 0.0, 0.7529, 0.0, 0.6636, 0.0, 0.6636, 0.0, 0.7529, 0.0, 0.7529, 0.0, 0.6636, 0.5, 0.7529, 0.5, 1.0, 1.0, 1.0, 1.0, 0.7529, 0.5, 0.6636, 0.5, 0.7529, 1.0, 0.7529, 1.0, 0.6636, 0.0, 0.6636, 0.0, 0.7529, 0.5, 0.7529, 0.5, 0.6636, 0.0, 0.7529, 0.0, 1.0, 0.5, 1.0, 0.5, 0.7529, 1.0, 1.0, 0.5, 1.0, 0.5, 1.0, 1.0, 1.0, 0.5, 1.0, 0.0, 1.0, 0.0, 1.0, 0.5, 1.0, 0.0, 1.0, 0.0, 0.7529, 0.0, 0.7529, 0.0, 1.0, 1.0, 0.6636, 1.0, 0.7529, 1.0, 0.7529, 1.0, 0.6636, 0.0, 0.7529, 0.0, 0.6636, 0.0, 0.6636, 0.0, 0.7529, 0.0, 0.0, 0.0, 0.1624, 0.0, 0.1624, 0.0, 0.0, 0.0, 0.0, 0.0, 0.1624, 0.0, 0.1624, 0.0, 0.0, 1.0, 0.348, 1.0, 0.1624, 1.0, 0.1624, 1.0, 0.348, 1.0, 0.348, 1.0, 0.1624, 1.0, 0.1624, 1.0, 0.348, 0.06391, 0.0232, 0.06595, 0.1748, 0.0, 0.1624, 0.0, 0.0, 0.8591, 0.06744, 0.9228, 0.03848, 0.9168, 0.1829, 0.8463, 0.1984, 0.9228, 0.03848, 1.0, 0.0, 1.0, 0.1624, 0.9168, 0.1829, 0.5, 0.04166, 0.8591, 0.06744, 0.8463, 0.1984, 0.5, 0.1846, 0.1391, 0.348, 0.1282, 0.1851, 0.5, 0.1846, 0.5, 0.348, 0.06828, 0.348, 0.06595, 0.1748, 0.1282, 0.1851, 0.1391, 0.348, 1.0, 0.348, 1.0, 0.1624, 1.0, 0.1624, 1.0, 0.348, 0.0, 0.0, 0.0, 0.1624, 0.0, 0.1624, 0.0, 0.0, 0.0, 0.348, 0.0, 0.1624, 0.0, 0.1624, 0.0, 0.348, 0.0, 0.0, 0.0, 0.1624, 0.5, 0.1624, 0.5, 0.0, 0.5, 0.0, 0.5, 0.1624, 1.0, 0.1624, 1.0, 0.0, 0.0, 0.348, 0.0, 0.1624, 0.0, 0.1624, 0.0, 0.348, 1.0, 0.0, 1.0, 0.1624, 1.0, 0.1624, 1.0, 0.0, 1.0, 0.0, 1.0, 0.1624, 1.0, 0.1624, 1.0, 0.0, 0.0, 0.348, 0.0, 0.1624, 0.0, 0.1624, 0.0, 0.348, 1.0, 0.0, 1.0, 0.1624, 1.0, 0.1624, 1.0, 0.0, 0.0, 0.0, 0.0, 0.1624, 0.0, 0.1624, 0.0, 0.0, 1.0, 0.348, 1.0, 0.1624, 1.0, 0.1624, 1.0, 0.348, 0.9176, 0.5973, 0.9176, 0.5973, 0.9176, 0.5973, 0.9176, 0.5973, 0.9176, 0.5973, 0.82, 0.5973, 0.7964, 0.5973, 0.8574, 0.5973, 0.224, 0.598, 0.4981, 0.5972, 0.4981, 0.5972, 0.0968, 0.5983, 0.0968, 0.5983, 0.224, 0.598, 0.4981, 0.5972, 0.4981, 0.5972, 0.224, 0.598, 0.4981, 0.5972, 0.224, 0.598, 0.2514, 0.5979, 0.4981, 0.5972, 0.4981, 0.5972, 0.82, 0.5973, 0.9176, 0.5973, 0.9176, 0.5973, 0.4981, 0.5972, 0.0968, 0.5983, 0.0968, 0.5983, 0.0968, 0.5983, 0.0968, 0.5983, 0.4981, 0.5972, 0.82, 0.5973, 0.82, 0.5973, 0.4981, 0.5972, 0.82, 0.5973, 0.9176, 0.5973, 0.9176, 0.5973, 0.82, 0.5973, 0.9176, 0.5973, 0.4981, 0.5972, 0.4981, 0.5972, 0.9176, 0.5973, 0.0968, 0.5983, 0.224, 0.598, 0.224, 0.598, 0.0968, 0.5983, 0.4981, 0.5972, 0.0968, 0.5983, 0.0968, 0.5983, 0.4981, 0.5972, 0.0, 0.348, 0.0, 0.4612, 0.0, 0.4612, 0.0, 0.348, 0.0, 0.348, 0.0, 0.4612, 0.0, 0.4612, 0.0, 0.348, 1.0, 0.5744, 1.0, 0.4612, 1.0, 0.4612, 1.0, 0.5744, 1.0, 0.5744, 1.0, 0.4612, 1.0, 0.4612, 1.0, 0.5744, 0.81, 0.5744, 0.8209, 0.4612, 0.9011, 0.4612, 0.8922, 0.5744, 0.2012, 0.5744, 0.1701, 0.4612, 0.5, 0.4612, 0.5, 0.5744, 0.8922, 0.5744, 0.9011, 0.4612, 1.0, 0.4612, 1.0, 0.5744, 0.1119, 0.5744, 0.09011, 0.4612, 0.1701, 0.4612, 0.2012, 0.5744, 1.0, 0.5744, 1.0, 0.4612, 1.0, 0.4612, 1.0, 0.5744, 1.0, 0.348, 1.0, 0.4612, 1.0, 0.4612, 1.0, 0.348, 1.0, 0.5744, 1.0, 0.4612, 1.0, 0.4612, 1.0, 0.5744, 0.0, 0.348, 0.0, 0.4612, 0.0, 0.4612, 0.0, 0.348, 0.0, 0.5744, 0.0, 0.4612, 0.0, 0.4612, 0.0, 0.5744, 0.0, 0.348, 0.0, 0.4612, 0.5, 0.4612, 0.5, 0.348, 0.5, 0.348, 0.5, 0.4612, 1.0, 0.4612, 1.0, 0.348, 1.0, 0.348, 1.0, 0.4612, 1.0, 0.4612, 1.0, 0.348, 0.0, 0.5744, 0.0, 0.4612, 0.0, 0.4612, 0.0, 0.5744, 0.0, 0.5744, 0.0, 0.4612, 0.0, 0.4612, 0.0, 0.5744, 1.0, 0.348, 1.0, 0.4612, 1.0, 0.4612, 1.0, 0.348, 0.0, 0.348, 0.06828, 0.348, 0.09011, 0.4612, 0.0, 0.4612, 0.5, 0.348, 0.8318, 0.348, 0.8209, 0.4612, 0.5, 0.4612, 0.0, 0.348, 0.0, 0.4612, 0.0, 0.4612, 0.0, 0.348, 1.0, 0.348, 1.0, 0.3583, 1.0, 0.3583, 1.0, 0.348, 0.2204, 0.348, 0.5, 0.348, 0.5, 0.3583, 0.2204, 0.3583, 0.5, 0.348, 1.0, 0.348, 1.0, 0.3583, 0.5, 0.3583, 0.0, 0.4538, 0.0, 0.3583, 0.2204, 0.3583, 0.2204, 0.4538, 0.5, 0.348, 0.2204, 0.348, 0.2204, 0.348, 0.5, 0.348, 1.0, 0.348, 1.0, 0.348, 1.0, 0.348, 1.0, 0.348, 1.0, 0.348, 0.5, 0.348, 0.5, 0.348, 1.0, 0.348, 0.2204, 0.348, 0.0, 0.348, 0.0, 0.348, 0.2204, 0.348])
me_plane.update()

# ---- objects
ob_plane = bpy.data.objects.new('Plane', me_plane)

# ---- transforms, parenting, visibility, modifiers, constraints
ob_plane.location = (0.0, 0.0, 0.0)
ob_plane.show_wire = True
_m = ob_plane.modifiers.new('Subdivision', 'SUBSURF')
_m.levels = 2

# ---- collection membership
col_collection.objects.link(ob_plane)

# ---- scene / render settings (as saved in the file)
scene.frame_start = 1; scene.frame_end = 250; scene.frame_set(1)
scene.render.engine = 'BLENDER_EEVEE_NEXT'
scene.cycles.sampling_pattern = 'TABULATED_SOBOL'
scene.view_settings.view_transform = 'Filmic'
bpy.context.view_layer.update()

# ---- added for rendering (the .blend has no active camera and no usable light): camera, sun
cam_auto = bpy.data.cameras.new('AutoCamera')
cam_auto.lens = 50.0
cam_auto.sensor_width = 36.0
cam_auto.clip_end = 1000.0
ob_auto_camera = bpy.data.objects.new('AutoCamera', cam_auto)
scene.collection.objects.link(ob_auto_camera)
ob_auto_camera.location = (1.99003, -2.31685, 1.82223)
ob_auto_camera.rotation_euler = (1.09748, -7.21219e-08, 0.694738)
scene.camera = ob_auto_camera
light_auto_sun = bpy.data.lights.new('AutoSun', 'SUN')
light_auto_sun.energy = 3.0
light_auto_sun.angle = 0.0523599
ob_auto_sun = bpy.data.objects.new('AutoSun', light_auto_sun)
scene.collection.objects.link(ob_auto_sun)
ob_auto_sun.rotation_euler = (0.872665, 0.174533, 0.523599)
bpy.context.view_layer.update()
